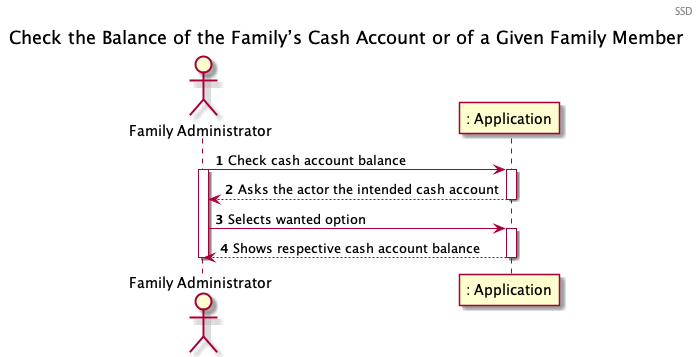

The diagram above was rendered by PlantUML. Its source (embedded in the PNG):
@startuml
Header SSD
title Check the Balance of the Family’s Cash Account or of a Given Family Member

autonumber

actor "Family Administrator" as FA
participant ": Application" as App

FA -> App : Check cash account balance
activate FA
activate App
App --> FA: Asks the actor the intended cash account
deactivate App
FA -> App: Selects wanted option
activate App
App --> FA : Shows respective cash account balance
deactivate App

deactivate FA
@enduml